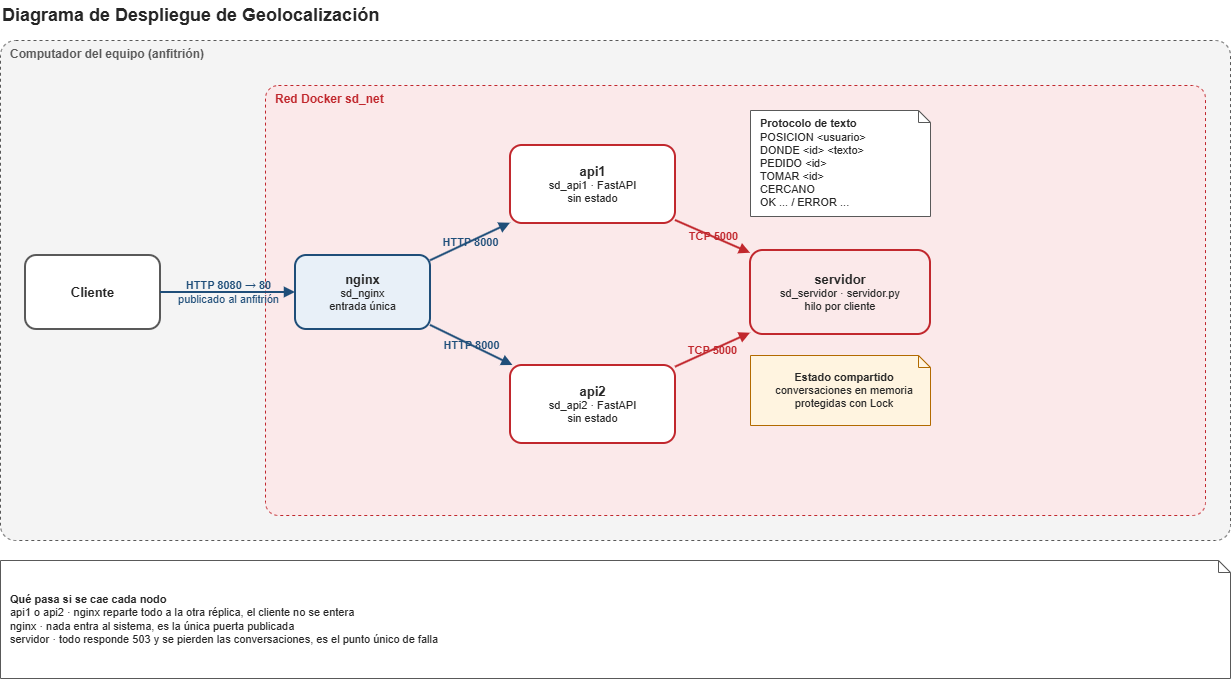

The diagram above was exported from draw.io. Its source (the exported page's mxGraphModel, read from the mxfile embedded in the PNG):
<mxGraphModel dx="1193" dy="645" grid="1" gridSize="10" guides="1" tooltips="1" connect="1" arrows="1" fold="1" page="1" pageScale="1" pageWidth="1310" pageHeight="740" math="0" shadow="0">
  <root>
    <mxCell id="0" />
    <mxCell id="1" parent="0" />
    <mxCell id="tit" parent="1" style="text;html=1;align=left;verticalAlign=middle;fontSize=18;fontColor=#262626;" value="&lt;b&gt;Diagrama de Despliegue de Geolocalización&amp;nbsp;&lt;/b&gt;" vertex="1">
      <mxGeometry height="30" width="1100" x="40" y="30" as="geometry" />
    </mxCell>
    <mxCell id="host" parent="1" style="rounded=1;arcSize=3;whiteSpace=wrap;html=1;fillColor=#F4F4F4;strokeColor=#595959;dashed=1;verticalAlign=top;align=left;spacingLeft=8;fontStyle=1;fontSize=12;fontColor=#595959;" value="Computador del equipo (anfitrión)" vertex="1">
      <mxGeometry height="500" width="1230" x="40" y="70" as="geometry" />
    </mxCell>
    <mxCell id="net" parent="1" style="rounded=1;arcSize=3;whiteSpace=wrap;html=1;fillColor=#FBE9EA;strokeColor=#C1272D;dashed=1;verticalAlign=top;align=left;spacingLeft=8;fontStyle=1;fontSize=12;fontColor=#C1272D;" value="Red Docker sd_net" vertex="1">
      <mxGeometry height="430" width="940" x="305" y="115" as="geometry" />
    </mxCell>
    <mxCell id="nav" parent="1" style="rounded=1;whiteSpace=wrap;html=1;fillColor=#FFFFFF;strokeColor=#595959;strokeWidth=2;fontSize=11;fontColor=#262626;" value="&lt;span style=&quot;font-size: 13px;&quot;&gt;&lt;b&gt;Cliente&lt;/b&gt;&lt;/span&gt;" vertex="1">
      <mxGeometry height="74" width="135" x="65" y="285" as="geometry" />
    </mxCell>
    <mxCell id="ngx" parent="1" style="rounded=1;whiteSpace=wrap;html=1;fillColor=#E8F0F8;strokeColor=#1F4E79;strokeWidth=2;fontSize=11;fontColor=#262626;" value="&lt;b style=&quot;font-size:13px&quot;&gt;nginx&lt;/b&gt;&lt;br&gt;sd_nginx&lt;br&gt;entrada única" vertex="1">
      <mxGeometry height="74" width="135" x="335" y="285" as="geometry" />
    </mxCell>
    <mxCell id="a1" parent="1" style="rounded=1;whiteSpace=wrap;html=1;fillColor=#FFFFFF;strokeColor=#C1272D;strokeWidth=2;fontSize=11;fontColor=#262626;" value="&lt;b style=&quot;font-size:13px&quot;&gt;api1&lt;/b&gt;&lt;br&gt;sd_api1 · FastAPI&lt;br&gt;sin estado" vertex="1">
      <mxGeometry height="78" width="165" x="550" y="175" as="geometry" />
    </mxCell>
    <mxCell id="a2" parent="1" style="rounded=1;whiteSpace=wrap;html=1;fillColor=#FFFFFF;strokeColor=#C1272D;strokeWidth=2;fontSize=11;fontColor=#262626;" value="&lt;b style=&quot;font-size:13px&quot;&gt;api2&lt;/b&gt;&lt;br&gt;sd_api2 · FastAPI&lt;br&gt;sin estado" vertex="1">
      <mxGeometry height="78" width="165" x="550" y="395" as="geometry" />
    </mxCell>
    <mxCell id="srv" parent="1" style="rounded=1;whiteSpace=wrap;html=1;fillColor=#FBE9EA;strokeColor=#C1272D;strokeWidth=2;fontSize=11;fontColor=#262626;" value="&lt;b style=&quot;font-size:13px&quot;&gt;servidor&lt;/b&gt;&lt;br&gt;sd_servidor · servidor.py&lt;br&gt;hilo por cliente" vertex="1">
      <mxGeometry height="84" width="180" x="790" y="280" as="geometry" />
    </mxCell>
    <mxCell id="est" parent="1" style="shape=note;size=12;whiteSpace=wrap;html=1;fillColor=#FFF4E0;strokeColor=#B26A00;fontSize=11;align=center;spacingLeft=8;fontColor=#262626;" value="&lt;b&gt;Estado compartido&lt;/b&gt;&lt;br&gt;conversaciones en memoria&lt;br&gt;protegidas con Lock" vertex="1">
      <mxGeometry height="70" width="180" x="790" y="385" as="geometry" />
    </mxCell>
    <mxCell id="ops" parent="1" style="shape=note;size=12;whiteSpace=wrap;html=1;fillColor=#FFFFFF;strokeColor=#595959;fontSize=11;align=left;spacingLeft=8;fontColor=#262626;" value="&lt;b&gt;Protocolo de texto&lt;/b&gt;&lt;br&gt;&lt;div&gt;&lt;font color=&quot;#262626&quot;&gt;POSICION &amp;lt;usuario&amp;gt;&lt;/font&gt;&lt;/div&gt;&lt;div&gt;&lt;font color=&quot;#262626&quot;&gt;&lt;font color=&quot;#262626&quot;&gt;DONDE &amp;lt;id&amp;gt; &amp;lt;texto&amp;gt;&lt;/font&gt;&lt;/font&gt;&lt;/div&gt;&lt;div&gt;&lt;font color=&quot;#262626&quot;&gt;&lt;font color=&quot;#262626&quot;&gt;PEDIDO &amp;lt;id&amp;gt;&lt;/font&gt;&lt;/font&gt;&lt;/div&gt;&lt;div&gt;&lt;font color=&quot;#262626&quot;&gt;&lt;font color=&quot;#262626&quot;&gt;TOMAR &amp;lt;id&amp;gt;&lt;/font&gt;&lt;/font&gt;&lt;/div&gt;&lt;div&gt;&lt;font color=&quot;#262626&quot;&gt;&lt;font color=&quot;#262626&quot;&gt;CERCANO&lt;br&gt;&lt;/font&gt;&lt;/font&gt;OK ... / ERROR ...&lt;/div&gt;" vertex="1">
      <mxGeometry height="106" width="180" x="790" y="140" as="geometry" />
    </mxCell>
    <mxCell id="cae" parent="1" style="shape=note;size=12;whiteSpace=wrap;html=1;fillColor=#FFFFFF;strokeColor=#595959;fontSize=11;align=left;spacingLeft=8;fontColor=#262626;" value="&lt;b&gt;Qué pasa si se cae cada nodo&lt;/b&gt;&lt;br&gt;api1 o api2 · nginx reparte todo a la otra réplica, el cliente no se entera&lt;br&gt;nginx · nada entra al sistema, es la única puerta publicada&lt;br&gt;servidor · todo responde 503 y se pierden las conversaciones, es el punto único de falla" vertex="1">
      <mxGeometry height="118" width="1230" x="40" y="590" as="geometry" />
    </mxCell>
    <mxCell id="e0" edge="1" parent="1" source="nav" style="endArrow=block;html=1;rounded=0;strokeColor=#1F4E79;strokeWidth=2;fontSize=11;fontColor=#1F4E79;labelBackgroundColor=none;" target="ngx" value="&lt;b&gt;HTTP 8080 → 80&lt;/b&gt;&lt;br&gt;publicado al anfitrión">
      <mxGeometry relative="1" as="geometry" />
    </mxCell>
    <mxCell id="e1" edge="1" parent="1" source="ngx" style="endArrow=block;html=1;rounded=0;strokeColor=#1F4E79;strokeWidth=2;fontSize=11;fontColor=#1F4E79;labelBackgroundColor=none;" target="a1" value="&lt;b&gt;HTTP 8000&lt;/b&gt;">
      <mxGeometry relative="1" as="geometry" />
    </mxCell>
    <mxCell id="e2" edge="1" parent="1" source="ngx" style="endArrow=block;html=1;rounded=0;strokeColor=#1F4E79;strokeWidth=2;fontSize=11;fontColor=#1F4E79;labelBackgroundColor=none;" target="a2" value="&lt;b&gt;HTTP 8000&lt;/b&gt;">
      <mxGeometry relative="1" as="geometry" />
    </mxCell>
    <mxCell id="e3" edge="1" parent="1" source="a1" style="endArrow=block;html=1;rounded=0;strokeColor=#C1272D;strokeWidth=2;fontSize=11;fontColor=#C1272D;labelBackgroundColor=none;" target="srv" value="&lt;b&gt;TCP 5000&lt;/b&gt;">
      <mxGeometry relative="1" as="geometry" />
    </mxCell>
    <mxCell id="e4" edge="1" parent="1" source="a2" style="endArrow=block;html=1;rounded=0;strokeColor=#C1272D;strokeWidth=2;fontSize=11;fontColor=#C1272D;labelBackgroundColor=none;" target="srv" value="&lt;b&gt;TCP 5000&lt;/b&gt;">
      <mxGeometry relative="1" as="geometry" />
    </mxCell>
  </root>
</mxGraphModel>